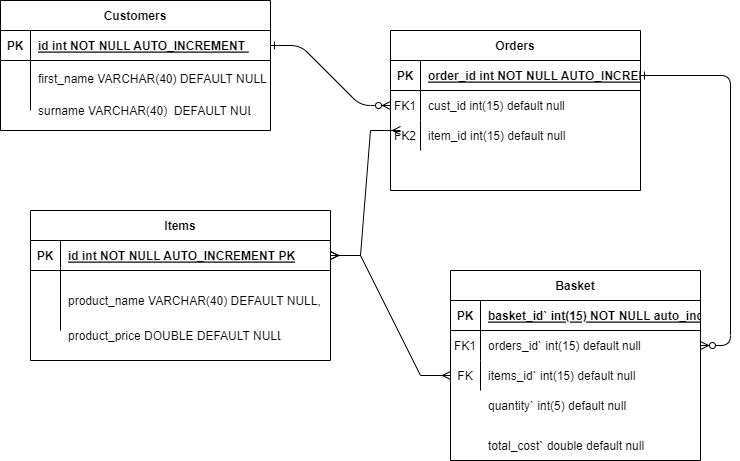

The diagram above was exported from draw.io. Its source (the exported page's mxGraphModel, read from the mxfile embedded in the PNG):
<mxGraphModel dx="1038" dy="579" grid="1" gridSize="10" guides="1" tooltips="1" connect="1" arrows="1" fold="1" page="1" pageScale="1" pageWidth="850" pageHeight="1100" math="0" shadow="0" extFonts="Permanent Marker^https://fonts.googleapis.com/css?family=Permanent+Marker">
  <root>
    <mxCell id="0" />
    <mxCell id="1" parent="0" />
    <mxCell id="C-vyLk0tnHw3VtMMgP7b-1" value="" style="edgeStyle=entityRelationEdgeStyle;endArrow=ERzeroToMany;startArrow=ERone;endFill=1;startFill=0;" parent="1" source="C-vyLk0tnHw3VtMMgP7b-24" target="C-vyLk0tnHw3VtMMgP7b-6" edge="1">
      <mxGeometry width="100" height="100" relative="1" as="geometry">
        <mxPoint x="340" y="720" as="sourcePoint" />
        <mxPoint x="440" y="620" as="targetPoint" />
      </mxGeometry>
    </mxCell>
    <mxCell id="C-vyLk0tnHw3VtMMgP7b-12" value="" style="edgeStyle=entityRelationEdgeStyle;endArrow=ERzeroToMany;startArrow=ERone;endFill=1;startFill=0;" parent="1" source="C-vyLk0tnHw3VtMMgP7b-3" target="C-vyLk0tnHw3VtMMgP7b-17" edge="1">
      <mxGeometry width="100" height="100" relative="1" as="geometry">
        <mxPoint x="400" y="180" as="sourcePoint" />
        <mxPoint x="460" y="205" as="targetPoint" />
      </mxGeometry>
    </mxCell>
    <mxCell id="C-vyLk0tnHw3VtMMgP7b-2" value="Orders" style="shape=table;startSize=30;container=1;collapsible=1;childLayout=tableLayout;fixedRows=1;rowLines=0;fontStyle=1;align=center;resizeLast=1;" parent="1" vertex="1">
      <mxGeometry x="450" y="120" width="250" height="160" as="geometry" />
    </mxCell>
    <mxCell id="C-vyLk0tnHw3VtMMgP7b-3" value="" style="shape=partialRectangle;collapsible=0;dropTarget=0;pointerEvents=0;fillColor=none;points=[[0,0.5],[1,0.5]];portConstraint=eastwest;top=0;left=0;right=0;bottom=1;" parent="C-vyLk0tnHw3VtMMgP7b-2" vertex="1">
      <mxGeometry y="30" width="250" height="30" as="geometry" />
    </mxCell>
    <mxCell id="C-vyLk0tnHw3VtMMgP7b-4" value="PK" style="shape=partialRectangle;overflow=hidden;connectable=0;fillColor=none;top=0;left=0;bottom=0;right=0;fontStyle=1;" parent="C-vyLk0tnHw3VtMMgP7b-3" vertex="1">
      <mxGeometry width="30" height="30" as="geometry">
        <mxRectangle width="30" height="30" as="alternateBounds" />
      </mxGeometry>
    </mxCell>
    <mxCell id="C-vyLk0tnHw3VtMMgP7b-5" value="order_id int NOT NULL AUTO_INCREMENT" style="shape=partialRectangle;overflow=hidden;connectable=0;fillColor=none;top=0;left=0;bottom=0;right=0;align=left;spacingLeft=6;fontStyle=5;" parent="C-vyLk0tnHw3VtMMgP7b-3" vertex="1">
      <mxGeometry x="30" width="220" height="30" as="geometry">
        <mxRectangle width="220" height="30" as="alternateBounds" />
      </mxGeometry>
    </mxCell>
    <mxCell id="C-vyLk0tnHw3VtMMgP7b-6" value="" style="shape=partialRectangle;collapsible=0;dropTarget=0;pointerEvents=0;fillColor=none;points=[[0,0.5],[1,0.5]];portConstraint=eastwest;top=0;left=0;right=0;bottom=0;" parent="C-vyLk0tnHw3VtMMgP7b-2" vertex="1">
      <mxGeometry y="60" width="250" height="30" as="geometry" />
    </mxCell>
    <mxCell id="C-vyLk0tnHw3VtMMgP7b-7" value="FK1" style="shape=partialRectangle;overflow=hidden;connectable=0;fillColor=none;top=0;left=0;bottom=0;right=0;" parent="C-vyLk0tnHw3VtMMgP7b-6" vertex="1">
      <mxGeometry width="30" height="30" as="geometry">
        <mxRectangle width="30" height="30" as="alternateBounds" />
      </mxGeometry>
    </mxCell>
    <mxCell id="C-vyLk0tnHw3VtMMgP7b-8" value="cust_id int(15) default null" style="shape=partialRectangle;overflow=hidden;connectable=0;fillColor=none;top=0;left=0;bottom=0;right=0;align=left;spacingLeft=6;" parent="C-vyLk0tnHw3VtMMgP7b-6" vertex="1">
      <mxGeometry x="30" width="220" height="30" as="geometry">
        <mxRectangle width="220" height="30" as="alternateBounds" />
      </mxGeometry>
    </mxCell>
    <mxCell id="C-vyLk0tnHw3VtMMgP7b-9" value="" style="shape=partialRectangle;collapsible=0;dropTarget=0;pointerEvents=0;fillColor=none;points=[[0,0.5],[1,0.5]];portConstraint=eastwest;top=0;left=0;right=0;bottom=0;" parent="C-vyLk0tnHw3VtMMgP7b-2" vertex="1">
      <mxGeometry y="90" width="250" height="30" as="geometry" />
    </mxCell>
    <mxCell id="C-vyLk0tnHw3VtMMgP7b-10" value="FK2" style="shape=partialRectangle;overflow=hidden;connectable=0;fillColor=none;top=0;left=0;bottom=0;right=0;" parent="C-vyLk0tnHw3VtMMgP7b-9" vertex="1">
      <mxGeometry width="30" height="30" as="geometry">
        <mxRectangle width="30" height="30" as="alternateBounds" />
      </mxGeometry>
    </mxCell>
    <mxCell id="C-vyLk0tnHw3VtMMgP7b-11" value="item_id int(15) default null" style="shape=partialRectangle;overflow=hidden;connectable=0;fillColor=none;top=0;left=0;bottom=0;right=0;align=left;spacingLeft=6;" parent="C-vyLk0tnHw3VtMMgP7b-9" vertex="1">
      <mxGeometry x="30" width="220" height="30" as="geometry">
        <mxRectangle width="220" height="30" as="alternateBounds" />
      </mxGeometry>
    </mxCell>
    <mxCell id="C-vyLk0tnHw3VtMMgP7b-13" value="Basket" style="shape=table;startSize=30;container=1;collapsible=1;childLayout=tableLayout;fixedRows=1;rowLines=0;fontStyle=1;align=center;resizeLast=1;" parent="1" vertex="1">
      <mxGeometry x="510" y="360" width="250" height="190" as="geometry" />
    </mxCell>
    <mxCell id="C-vyLk0tnHw3VtMMgP7b-14" value="" style="shape=partialRectangle;collapsible=0;dropTarget=0;pointerEvents=0;fillColor=none;points=[[0,0.5],[1,0.5]];portConstraint=eastwest;top=0;left=0;right=0;bottom=1;" parent="C-vyLk0tnHw3VtMMgP7b-13" vertex="1">
      <mxGeometry y="30" width="250" height="30" as="geometry" />
    </mxCell>
    <mxCell id="C-vyLk0tnHw3VtMMgP7b-15" value="PK" style="shape=partialRectangle;overflow=hidden;connectable=0;fillColor=none;top=0;left=0;bottom=0;right=0;fontStyle=1;" parent="C-vyLk0tnHw3VtMMgP7b-14" vertex="1">
      <mxGeometry width="30" height="30" as="geometry">
        <mxRectangle width="30" height="30" as="alternateBounds" />
      </mxGeometry>
    </mxCell>
    <mxCell id="C-vyLk0tnHw3VtMMgP7b-16" value="basket_id` int(15) NOT NULL auto_increment, " style="shape=partialRectangle;overflow=hidden;connectable=0;fillColor=none;top=0;left=0;bottom=0;right=0;align=left;spacingLeft=6;fontStyle=5;" parent="C-vyLk0tnHw3VtMMgP7b-14" vertex="1">
      <mxGeometry x="30" width="220" height="30" as="geometry">
        <mxRectangle width="220" height="30" as="alternateBounds" />
      </mxGeometry>
    </mxCell>
    <mxCell id="C-vyLk0tnHw3VtMMgP7b-17" value="" style="shape=partialRectangle;collapsible=0;dropTarget=0;pointerEvents=0;fillColor=none;points=[[0,0.5],[1,0.5]];portConstraint=eastwest;top=0;left=0;right=0;bottom=0;" parent="C-vyLk0tnHw3VtMMgP7b-13" vertex="1">
      <mxGeometry y="60" width="250" height="30" as="geometry" />
    </mxCell>
    <mxCell id="C-vyLk0tnHw3VtMMgP7b-18" value="FK1" style="shape=partialRectangle;overflow=hidden;connectable=0;fillColor=none;top=0;left=0;bottom=0;right=0;" parent="C-vyLk0tnHw3VtMMgP7b-17" vertex="1">
      <mxGeometry width="30" height="30" as="geometry">
        <mxRectangle width="30" height="30" as="alternateBounds" />
      </mxGeometry>
    </mxCell>
    <mxCell id="C-vyLk0tnHw3VtMMgP7b-19" value="orders_id` int(15) default null" style="shape=partialRectangle;overflow=hidden;connectable=0;fillColor=none;top=0;left=0;bottom=0;right=0;align=left;spacingLeft=6;" parent="C-vyLk0tnHw3VtMMgP7b-17" vertex="1">
      <mxGeometry x="30" width="220" height="30" as="geometry">
        <mxRectangle width="220" height="30" as="alternateBounds" />
      </mxGeometry>
    </mxCell>
    <mxCell id="C-vyLk0tnHw3VtMMgP7b-20" value="" style="shape=partialRectangle;collapsible=0;dropTarget=0;pointerEvents=0;fillColor=none;points=[[0,0.5],[1,0.5]];portConstraint=eastwest;top=0;left=0;right=0;bottom=0;" parent="C-vyLk0tnHw3VtMMgP7b-13" vertex="1">
      <mxGeometry y="90" width="250" height="30" as="geometry" />
    </mxCell>
    <mxCell id="C-vyLk0tnHw3VtMMgP7b-21" value="FK" style="shape=partialRectangle;overflow=hidden;connectable=0;fillColor=none;top=0;left=0;bottom=0;right=0;" parent="C-vyLk0tnHw3VtMMgP7b-20" vertex="1">
      <mxGeometry width="30" height="30" as="geometry">
        <mxRectangle width="30" height="30" as="alternateBounds" />
      </mxGeometry>
    </mxCell>
    <mxCell id="C-vyLk0tnHw3VtMMgP7b-22" value="items_id` int(15) default null" style="shape=partialRectangle;overflow=hidden;connectable=0;fillColor=none;top=0;left=0;bottom=0;right=0;align=left;spacingLeft=6;" parent="C-vyLk0tnHw3VtMMgP7b-20" vertex="1">
      <mxGeometry x="30" width="220" height="30" as="geometry">
        <mxRectangle width="220" height="30" as="alternateBounds" />
      </mxGeometry>
    </mxCell>
    <mxCell id="C-vyLk0tnHw3VtMMgP7b-23" value="Customers" style="shape=table;startSize=30;container=1;collapsible=1;childLayout=tableLayout;fixedRows=1;rowLines=0;fontStyle=1;align=center;resizeLast=1;" parent="1" vertex="1">
      <mxGeometry x="60" y="90" width="270" height="130" as="geometry" />
    </mxCell>
    <mxCell id="C-vyLk0tnHw3VtMMgP7b-24" value="" style="shape=partialRectangle;collapsible=0;dropTarget=0;pointerEvents=0;fillColor=none;points=[[0,0.5],[1,0.5]];portConstraint=eastwest;top=0;left=0;right=0;bottom=1;" parent="C-vyLk0tnHw3VtMMgP7b-23" vertex="1">
      <mxGeometry y="30" width="270" height="30" as="geometry" />
    </mxCell>
    <mxCell id="C-vyLk0tnHw3VtMMgP7b-25" value="PK" style="shape=partialRectangle;overflow=hidden;connectable=0;fillColor=none;top=0;left=0;bottom=0;right=0;fontStyle=1;" parent="C-vyLk0tnHw3VtMMgP7b-24" vertex="1">
      <mxGeometry width="30" height="30" as="geometry">
        <mxRectangle width="30" height="30" as="alternateBounds" />
      </mxGeometry>
    </mxCell>
    <mxCell id="C-vyLk0tnHw3VtMMgP7b-26" value="id int NOT NULL AUTO_INCREMENT " style="shape=partialRectangle;overflow=hidden;connectable=0;fillColor=none;top=0;left=0;bottom=0;right=0;align=left;spacingLeft=6;fontStyle=5;" parent="C-vyLk0tnHw3VtMMgP7b-24" vertex="1">
      <mxGeometry x="30" width="240" height="30" as="geometry">
        <mxRectangle width="240" height="30" as="alternateBounds" />
      </mxGeometry>
    </mxCell>
    <mxCell id="C-vyLk0tnHw3VtMMgP7b-27" value="" style="shape=partialRectangle;collapsible=0;dropTarget=0;pointerEvents=0;fillColor=none;points=[[0,0.5],[1,0.5]];portConstraint=eastwest;top=0;left=0;right=0;bottom=0;" parent="C-vyLk0tnHw3VtMMgP7b-23" vertex="1">
      <mxGeometry y="60" width="270" height="50" as="geometry" />
    </mxCell>
    <mxCell id="C-vyLk0tnHw3VtMMgP7b-28" value="" style="shape=partialRectangle;overflow=hidden;connectable=0;fillColor=none;top=0;left=0;bottom=0;right=0;" parent="C-vyLk0tnHw3VtMMgP7b-27" vertex="1">
      <mxGeometry width="30" height="50" as="geometry">
        <mxRectangle width="30" height="50" as="alternateBounds" />
      </mxGeometry>
    </mxCell>
    <mxCell id="C-vyLk0tnHw3VtMMgP7b-29" value="first_name VARCHAR(40) DEFAULT NULL&#10;" style="shape=partialRectangle;overflow=hidden;connectable=0;fillColor=none;top=0;left=0;bottom=0;right=0;align=left;spacingLeft=6;" parent="C-vyLk0tnHw3VtMMgP7b-27" vertex="1">
      <mxGeometry x="30" width="240" height="50" as="geometry">
        <mxRectangle width="240" height="50" as="alternateBounds" />
      </mxGeometry>
    </mxCell>
    <mxCell id="asVe-Pao-SiS0cWn5sja-1" value="Items" style="shape=table;startSize=30;container=1;collapsible=1;childLayout=tableLayout;fixedRows=1;rowLines=0;fontStyle=1;align=center;resizeLast=1;" parent="1" vertex="1">
      <mxGeometry x="90" y="300" width="300" height="150" as="geometry" />
    </mxCell>
    <mxCell id="asVe-Pao-SiS0cWn5sja-2" value="" style="shape=partialRectangle;collapsible=0;dropTarget=0;pointerEvents=0;fillColor=none;points=[[0,0.5],[1,0.5]];portConstraint=eastwest;top=0;left=0;right=0;bottom=1;" parent="asVe-Pao-SiS0cWn5sja-1" vertex="1">
      <mxGeometry y="30" width="300" height="30" as="geometry" />
    </mxCell>
    <mxCell id="asVe-Pao-SiS0cWn5sja-3" value="PK" style="shape=partialRectangle;overflow=hidden;connectable=0;fillColor=none;top=0;left=0;bottom=0;right=0;fontStyle=1;" parent="asVe-Pao-SiS0cWn5sja-2" vertex="1">
      <mxGeometry width="30" height="30" as="geometry">
        <mxRectangle width="30" height="30" as="alternateBounds" />
      </mxGeometry>
    </mxCell>
    <mxCell id="asVe-Pao-SiS0cWn5sja-4" value="id int NOT NULL AUTO_INCREMENT PK" style="shape=partialRectangle;overflow=hidden;connectable=0;fillColor=none;top=0;left=0;bottom=0;right=0;align=left;spacingLeft=6;fontStyle=5;" parent="asVe-Pao-SiS0cWn5sja-2" vertex="1">
      <mxGeometry x="30" width="270" height="30" as="geometry">
        <mxRectangle width="270" height="30" as="alternateBounds" />
      </mxGeometry>
    </mxCell>
    <mxCell id="asVe-Pao-SiS0cWn5sja-5" value="" style="shape=partialRectangle;collapsible=0;dropTarget=0;pointerEvents=0;fillColor=none;points=[[0,0.5],[1,0.5]];portConstraint=eastwest;top=0;left=0;right=0;bottom=0;" parent="asVe-Pao-SiS0cWn5sja-1" vertex="1">
      <mxGeometry y="60" width="300" height="60" as="geometry" />
    </mxCell>
    <mxCell id="asVe-Pao-SiS0cWn5sja-6" value="" style="shape=partialRectangle;overflow=hidden;connectable=0;fillColor=none;top=0;left=0;bottom=0;right=0;" parent="asVe-Pao-SiS0cWn5sja-5" vertex="1">
      <mxGeometry width="30" height="60" as="geometry">
        <mxRectangle width="30" height="60" as="alternateBounds" />
      </mxGeometry>
    </mxCell>
    <mxCell id="asVe-Pao-SiS0cWn5sja-7" value="product_name VARCHAR(40) DEFAULT NULL," style="shape=partialRectangle;overflow=hidden;connectable=0;fillColor=none;top=0;left=0;bottom=0;right=0;align=left;spacingLeft=6;" parent="asVe-Pao-SiS0cWn5sja-5" vertex="1">
      <mxGeometry x="30" width="270" height="60" as="geometry">
        <mxRectangle width="270" height="60" as="alternateBounds" />
      </mxGeometry>
    </mxCell>
    <mxCell id="asVe-Pao-SiS0cWn5sja-10" value="product_price DOUBLE DEFAULT NULL" style="shape=partialRectangle;overflow=hidden;connectable=0;fillColor=none;top=0;left=0;bottom=0;right=0;align=left;spacingLeft=6;" parent="1" vertex="1">
      <mxGeometry x="120" y="400" width="220" height="50" as="geometry">
        <mxRectangle width="220" height="30" as="alternateBounds" />
      </mxGeometry>
    </mxCell>
    <mxCell id="x11Un2wJAZ78FdjlqcVr-1" value="" style="shape=partialRectangle;overflow=hidden;connectable=0;fillColor=none;top=0;left=0;bottom=0;right=0;align=left;spacingLeft=6;" parent="1" vertex="1">
      <mxGeometry x="540" y="480" width="220" height="30" as="geometry">
        <mxRectangle width="220" height="30" as="alternateBounds" />
      </mxGeometry>
    </mxCell>
    <mxCell id="csVWRAxYpyKi-gXjtSO_-3" value="" style="edgeStyle=entityRelationEdgeStyle;fontSize=12;html=1;endArrow=ERmany;startArrow=ERmany;rounded=0;exitX=1;exitY=0.5;exitDx=0;exitDy=0;" edge="1" parent="1" source="asVe-Pao-SiS0cWn5sja-2">
      <mxGeometry width="100" height="100" relative="1" as="geometry">
        <mxPoint x="360" y="320" as="sourcePoint" />
        <mxPoint x="460" y="220" as="targetPoint" />
      </mxGeometry>
    </mxCell>
    <mxCell id="csVWRAxYpyKi-gXjtSO_-4" value="" style="edgeStyle=entityRelationEdgeStyle;fontSize=12;html=1;endArrow=ERmany;startArrow=ERmany;rounded=0;exitX=1;exitY=0.5;exitDx=0;exitDy=0;entryX=0;entryY=0.5;entryDx=0;entryDy=0;" edge="1" parent="1" source="asVe-Pao-SiS0cWn5sja-2" target="C-vyLk0tnHw3VtMMgP7b-20">
      <mxGeometry width="100" height="100" relative="1" as="geometry">
        <mxPoint x="370" y="470" as="sourcePoint" />
        <mxPoint x="470" y="370" as="targetPoint" />
      </mxGeometry>
    </mxCell>
    <mxCell id="csVWRAxYpyKi-gXjtSO_-6" value="surname VARCHAR(40)  DEFAULT NULL" style="shape=partialRectangle;overflow=hidden;connectable=0;fillColor=none;top=0;left=0;bottom=0;right=0;align=left;spacingLeft=6;" vertex="1" parent="1">
      <mxGeometry x="90" y="185" width="220" height="30" as="geometry">
        <mxRectangle width="220" height="30" as="alternateBounds" />
      </mxGeometry>
    </mxCell>
    <mxCell id="csVWRAxYpyKi-gXjtSO_-7" value="quantity` int(5) default null" style="shape=partialRectangle;overflow=hidden;connectable=0;fillColor=none;top=0;left=0;bottom=0;right=0;align=left;spacingLeft=6;" vertex="1" parent="1">
      <mxGeometry x="540" y="480" width="220" height="30" as="geometry">
        <mxRectangle width="220" height="30" as="alternateBounds" />
      </mxGeometry>
    </mxCell>
    <mxCell id="csVWRAxYpyKi-gXjtSO_-8" value="total_cost` double default null" style="shape=partialRectangle;overflow=hidden;connectable=0;fillColor=none;top=0;left=0;bottom=0;right=0;align=left;spacingLeft=6;" vertex="1" parent="1">
      <mxGeometry x="540" y="520" width="220" height="30" as="geometry">
        <mxRectangle width="220" height="30" as="alternateBounds" />
      </mxGeometry>
    </mxCell>
  </root>
</mxGraphModel>